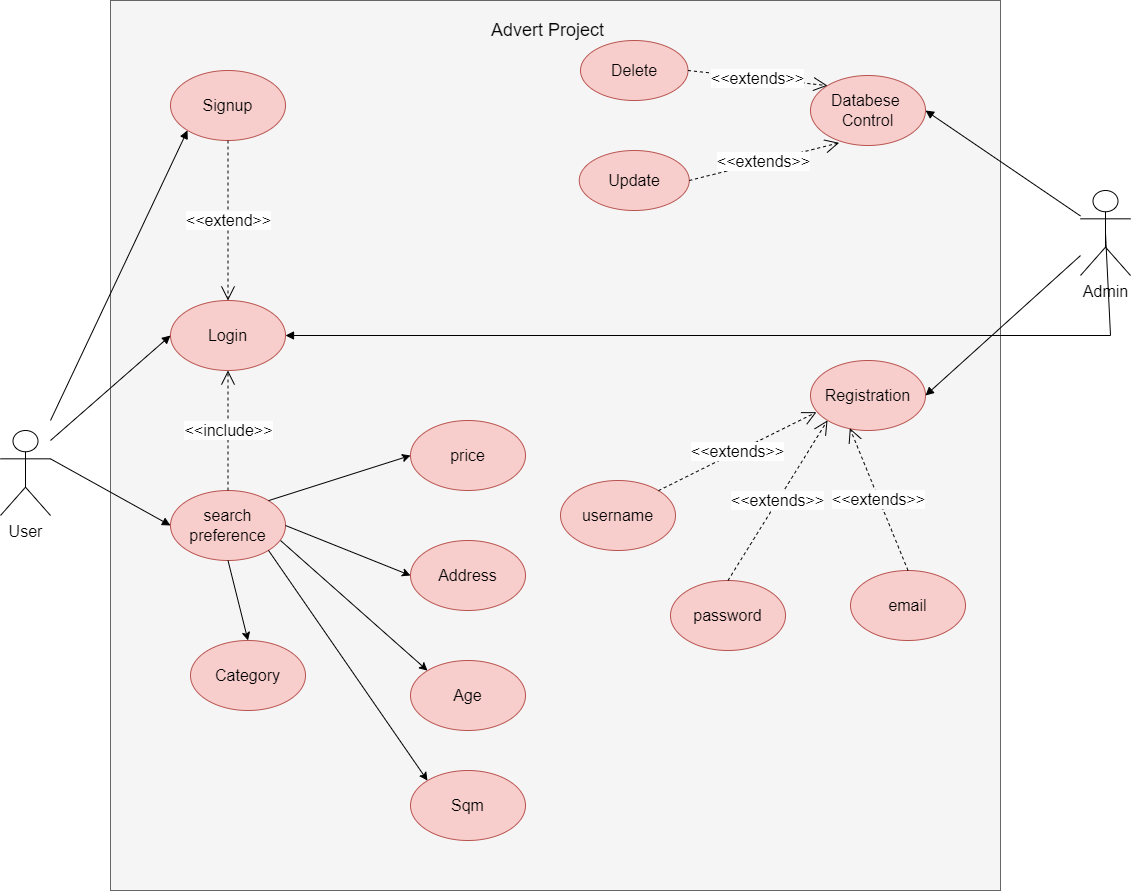

The diagram above was exported from draw.io. Its source (the exported page's mxGraphModel, read from the mxfile embedded in the PNG):
<mxGraphModel dx="1730" dy="2081" grid="1" gridSize="10" guides="1" tooltips="1" connect="1" arrows="1" fold="1" page="1" pageScale="1" pageWidth="827" pageHeight="1169" math="0" shadow="0">
  <root>
    <mxCell id="0" />
    <mxCell id="1" parent="0" />
    <mxCell id="zaBUNxp85MKz0sOjFbZc-1" value="" style="whiteSpace=wrap;html=1;aspect=fixed;fillColor=#f5f5f5;fontColor=#333333;strokeColor=#666666;" vertex="1" parent="1">
      <mxGeometry x="160" y="-40" width="890" height="890" as="geometry" />
    </mxCell>
    <mxCell id="zaBUNxp85MKz0sOjFbZc-4" value="&lt;font style=&quot;font-size: 18px;&quot;&gt;Advert Project&lt;/font&gt;" style="text;html=1;strokeColor=none;fillColor=none;align=center;verticalAlign=middle;whiteSpace=wrap;rounded=0;" vertex="1" parent="1">
      <mxGeometry x="510" y="-30" width="175" height="40" as="geometry" />
    </mxCell>
    <mxCell id="A0AQikSzAtwD_k0Dr_Ye-7" value="&lt;font style=&quot;font-size: 16px;&quot;&gt;Admin&lt;/font&gt;" style="shape=umlActor;verticalLabelPosition=bottom;verticalAlign=top;html=1;outlineConnect=0;" vertex="1" parent="1">
      <mxGeometry x="1130" y="150" width="50" height="85" as="geometry" />
    </mxCell>
    <mxCell id="A0AQikSzAtwD_k0Dr_Ye-9" value="&lt;font style=&quot;font-size: 16px;&quot;&gt;Signup&lt;/font&gt;" style="ellipse;whiteSpace=wrap;html=1;fillColor=#f8cecc;strokeColor=#b85450;" vertex="1" parent="1">
      <mxGeometry x="220" y="30" width="115" height="70" as="geometry" />
    </mxCell>
    <mxCell id="A0AQikSzAtwD_k0Dr_Ye-11" value="&lt;font style=&quot;font-size: 16px;&quot;&gt;Databese&amp;nbsp;&lt;br&gt;Control&lt;/font&gt;" style="ellipse;whiteSpace=wrap;html=1;fillColor=#f8cecc;strokeColor=#b85450;" vertex="1" parent="1">
      <mxGeometry x="860" y="35" width="115" height="70" as="geometry" />
    </mxCell>
    <mxCell id="A0AQikSzAtwD_k0Dr_Ye-12" value="&lt;font style=&quot;font-size: 16px;&quot;&gt;Registration&lt;/font&gt;" style="ellipse;whiteSpace=wrap;html=1;fillColor=#f8cecc;strokeColor=#b85450;" vertex="1" parent="1">
      <mxGeometry x="860" y="320" width="115" height="70" as="geometry" />
    </mxCell>
    <mxCell id="A0AQikSzAtwD_k0Dr_Ye-19" value="&lt;font style=&quot;font-size: 16px;&quot;&gt;Login&lt;/font&gt;" style="ellipse;whiteSpace=wrap;html=1;fillColor=#f8cecc;strokeColor=#b85450;" vertex="1" parent="1">
      <mxGeometry x="220" y="260" width="115" height="70" as="geometry" />
    </mxCell>
    <mxCell id="A0AQikSzAtwD_k0Dr_Ye-20" value="&lt;font style=&quot;font-size: 16px;&quot;&gt;Update&lt;/font&gt;" style="ellipse;whiteSpace=wrap;html=1;fillColor=#f8cecc;strokeColor=#b85450;" vertex="1" parent="1">
      <mxGeometry x="628.75" y="110" width="110" height="60" as="geometry" />
    </mxCell>
    <mxCell id="A0AQikSzAtwD_k0Dr_Ye-21" value="&lt;font style=&quot;font-size: 16px;&quot;&gt;Delete&lt;/font&gt;" style="ellipse;whiteSpace=wrap;html=1;fillColor=#f8cecc;strokeColor=#b85450;" vertex="1" parent="1">
      <mxGeometry x="630" width="107.5" height="60" as="geometry" />
    </mxCell>
    <mxCell id="A0AQikSzAtwD_k0Dr_Ye-25" value="&lt;font style=&quot;font-size: 16px;&quot;&gt;search preference&lt;/font&gt;" style="ellipse;whiteSpace=wrap;html=1;fillColor=#f8cecc;strokeColor=#b85450;" vertex="1" parent="1">
      <mxGeometry x="220" y="450" width="115" height="70" as="geometry" />
    </mxCell>
    <mxCell id="A0AQikSzAtwD_k0Dr_Ye-26" value="&lt;font style=&quot;font-size: 16px;&quot;&gt;price&lt;/font&gt;" style="ellipse;whiteSpace=wrap;html=1;fillColor=#f8cecc;strokeColor=#b85450;" vertex="1" parent="1">
      <mxGeometry x="460" y="380" width="115" height="70" as="geometry" />
    </mxCell>
    <mxCell id="A0AQikSzAtwD_k0Dr_Ye-27" value="&lt;font style=&quot;font-size: 16px;&quot;&gt;Category&lt;/font&gt;" style="ellipse;whiteSpace=wrap;html=1;fillColor=#f8cecc;strokeColor=#b85450;" vertex="1" parent="1">
      <mxGeometry x="240" y="600" width="115" height="70" as="geometry" />
    </mxCell>
    <mxCell id="A0AQikSzAtwD_k0Dr_Ye-31" value="&lt;font style=&quot;font-size: 16px;&quot;&gt;Address&lt;/font&gt;" style="ellipse;whiteSpace=wrap;html=1;fillColor=#f8cecc;strokeColor=#b85450;" vertex="1" parent="1">
      <mxGeometry x="460" y="500" width="115" height="70" as="geometry" />
    </mxCell>
    <mxCell id="A0AQikSzAtwD_k0Dr_Ye-32" value="&lt;font style=&quot;font-size: 16px;&quot;&gt;Sqm&lt;/font&gt;" style="ellipse;whiteSpace=wrap;html=1;fillColor=#f8cecc;strokeColor=#b85450;" vertex="1" parent="1">
      <mxGeometry x="460" y="730" width="115" height="70" as="geometry" />
    </mxCell>
    <mxCell id="A0AQikSzAtwD_k0Dr_Ye-33" value="&lt;span style=&quot;font-size: 16px;&quot;&gt;Age&lt;/span&gt;" style="ellipse;whiteSpace=wrap;html=1;fillColor=#f8cecc;strokeColor=#b85450;" vertex="1" parent="1">
      <mxGeometry x="460" y="620" width="115" height="70" as="geometry" />
    </mxCell>
    <mxCell id="A0AQikSzAtwD_k0Dr_Ye-37" value="&lt;span style=&quot;font-size: 16px;&quot;&gt;User&lt;/span&gt;" style="shape=umlActor;verticalLabelPosition=bottom;verticalAlign=top;html=1;outlineConnect=0;" vertex="1" parent="1">
      <mxGeometry x="50" y="390" width="50" height="85" as="geometry" />
    </mxCell>
    <mxCell id="A0AQikSzAtwD_k0Dr_Ye-51" value="&amp;lt;&amp;lt;extend&amp;gt;&amp;gt;" style="endArrow=open;endSize=12;dashed=1;html=1;rounded=0;fontSize=16;exitX=0.5;exitY=1;exitDx=0;exitDy=0;entryX=0.5;entryY=0;entryDx=0;entryDy=0;" edge="1" parent="1" source="A0AQikSzAtwD_k0Dr_Ye-9" target="A0AQikSzAtwD_k0Dr_Ye-19">
      <mxGeometry width="160" relative="1" as="geometry">
        <mxPoint x="520" y="340" as="sourcePoint" />
        <mxPoint x="680" y="340" as="targetPoint" />
      </mxGeometry>
    </mxCell>
    <mxCell id="A0AQikSzAtwD_k0Dr_Ye-52" value="" style="html=1;verticalAlign=bottom;endArrow=block;rounded=0;fontSize=16;entryX=0;entryY=1;entryDx=0;entryDy=0;" edge="1" parent="1" target="A0AQikSzAtwD_k0Dr_Ye-9">
      <mxGeometry width="80" relative="1" as="geometry">
        <mxPoint x="100" y="380" as="sourcePoint" />
        <mxPoint x="640" y="340" as="targetPoint" />
      </mxGeometry>
    </mxCell>
    <mxCell id="A0AQikSzAtwD_k0Dr_Ye-53" value="" style="html=1;verticalAlign=bottom;endArrow=block;rounded=0;fontSize=16;entryX=0;entryY=0.5;entryDx=0;entryDy=0;" edge="1" parent="1" target="A0AQikSzAtwD_k0Dr_Ye-19">
      <mxGeometry width="80" relative="1" as="geometry">
        <mxPoint x="100" y="400" as="sourcePoint" />
        <mxPoint x="246.5499115972566" y="99.57005304164613" as="targetPoint" />
      </mxGeometry>
    </mxCell>
    <mxCell id="A0AQikSzAtwD_k0Dr_Ye-54" value="" style="html=1;verticalAlign=bottom;endArrow=block;rounded=0;fontSize=16;entryX=0;entryY=0.5;entryDx=0;entryDy=0;exitX=1;exitY=0.3333333333333333;exitDx=0;exitDy=0;exitPerimeter=0;" edge="1" parent="1" source="A0AQikSzAtwD_k0Dr_Ye-37" target="A0AQikSzAtwD_k0Dr_Ye-25">
      <mxGeometry width="80" relative="1" as="geometry">
        <mxPoint x="120" y="400" as="sourcePoint" />
        <mxPoint x="256.5499115972566" y="109.57005304164613" as="targetPoint" />
      </mxGeometry>
    </mxCell>
    <mxCell id="A0AQikSzAtwD_k0Dr_Ye-55" style="edgeStyle=none;rounded=0;orthogonalLoop=1;jettySize=auto;html=1;exitX=1;exitY=0.3333333333333333;exitDx=0;exitDy=0;exitPerimeter=0;fontSize=16;endFill=0;" edge="1" parent="1" source="A0AQikSzAtwD_k0Dr_Ye-37" target="A0AQikSzAtwD_k0Dr_Ye-37">
      <mxGeometry relative="1" as="geometry" />
    </mxCell>
    <mxCell id="A0AQikSzAtwD_k0Dr_Ye-56" value="" style="html=1;verticalAlign=bottom;endArrow=block;rounded=0;fontSize=16;entryX=1;entryY=0.5;entryDx=0;entryDy=0;" edge="1" parent="1" source="A0AQikSzAtwD_k0Dr_Ye-7" target="A0AQikSzAtwD_k0Dr_Ye-11">
      <mxGeometry width="80" relative="1" as="geometry">
        <mxPoint x="975" y="330.43" as="sourcePoint" />
        <mxPoint x="1111.5499115972566" y="40.00005304164614" as="targetPoint" />
      </mxGeometry>
    </mxCell>
    <mxCell id="A0AQikSzAtwD_k0Dr_Ye-57" value="" style="html=1;verticalAlign=bottom;endArrow=block;rounded=0;fontSize=16;entryX=1;entryY=0.5;entryDx=0;entryDy=0;" edge="1" parent="1" source="A0AQikSzAtwD_k0Dr_Ye-7" target="A0AQikSzAtwD_k0Dr_Ye-12">
      <mxGeometry width="80" relative="1" as="geometry">
        <mxPoint x="810" y="560.4300000000001" as="sourcePoint" />
        <mxPoint x="946.5499115972566" y="270.00005304164614" as="targetPoint" />
      </mxGeometry>
    </mxCell>
    <mxCell id="A0AQikSzAtwD_k0Dr_Ye-58" value="&amp;lt;&amp;lt;extends&amp;gt;&amp;gt;" style="endArrow=open;endSize=12;dashed=1;html=1;rounded=0;fontSize=16;exitX=1;exitY=0.5;exitDx=0;exitDy=0;entryX=0;entryY=0;entryDx=0;entryDy=0;" edge="1" parent="1" source="A0AQikSzAtwD_k0Dr_Ye-21" target="A0AQikSzAtwD_k0Dr_Ye-11">
      <mxGeometry width="160" relative="1" as="geometry">
        <mxPoint x="858.57" y="70" as="sourcePoint" />
        <mxPoint x="858.57" y="175" as="targetPoint" />
      </mxGeometry>
    </mxCell>
    <mxCell id="A0AQikSzAtwD_k0Dr_Ye-59" value="&amp;lt;&amp;lt;extends&amp;gt;&amp;gt;" style="endArrow=open;endSize=12;dashed=1;html=1;rounded=0;fontSize=16;exitX=1;exitY=0.5;exitDx=0;exitDy=0;entryX=0.249;entryY=0.962;entryDx=0;entryDy=0;entryPerimeter=0;" edge="1" parent="1" source="A0AQikSzAtwD_k0Dr_Ye-20" target="A0AQikSzAtwD_k0Dr_Ye-11">
      <mxGeometry width="160" relative="1" as="geometry">
        <mxPoint x="820" y="110" as="sourcePoint" />
        <mxPoint x="820" y="215" as="targetPoint" />
      </mxGeometry>
    </mxCell>
    <mxCell id="A0AQikSzAtwD_k0Dr_Ye-60" value="" style="html=1;verticalAlign=bottom;endArrow=block;rounded=0;fontSize=16;entryX=1;entryY=0.5;entryDx=0;entryDy=0;exitX=0.5;exitY=0.5;exitDx=0;exitDy=0;exitPerimeter=0;" edge="1" parent="1" source="A0AQikSzAtwD_k0Dr_Ye-7" target="A0AQikSzAtwD_k0Dr_Ye-19">
      <mxGeometry width="80" relative="1" as="geometry">
        <mxPoint x="1160" y="360" as="sourcePoint" />
        <mxPoint x="984.9999999999936" y="250" as="targetPoint" />
        <Array as="points">
          <mxPoint x="1160" y="295" />
        </Array>
      </mxGeometry>
    </mxCell>
    <mxCell id="A0AQikSzAtwD_k0Dr_Ye-61" value="&amp;lt;&amp;lt;include&amp;gt;&amp;gt;" style="endArrow=open;endSize=12;dashed=1;html=1;rounded=0;fontSize=16;exitX=0.5;exitY=0;exitDx=0;exitDy=0;" edge="1" parent="1" source="A0AQikSzAtwD_k0Dr_Ye-25" target="A0AQikSzAtwD_k0Dr_Ye-19">
      <mxGeometry width="160" relative="1" as="geometry">
        <mxPoint x="280" y="330" as="sourcePoint" />
        <mxPoint x="287.5" y="270" as="targetPoint" />
      </mxGeometry>
    </mxCell>
    <mxCell id="A0AQikSzAtwD_k0Dr_Ye-62" value="" style="endArrow=classic;html=1;rounded=0;fontSize=16;exitX=1;exitY=0;exitDx=0;exitDy=0;entryX=0;entryY=0.5;entryDx=0;entryDy=0;" edge="1" parent="1" source="A0AQikSzAtwD_k0Dr_Ye-25" target="A0AQikSzAtwD_k0Dr_Ye-26">
      <mxGeometry width="50" height="50" relative="1" as="geometry">
        <mxPoint x="590" y="550" as="sourcePoint" />
        <mxPoint x="640" y="500" as="targetPoint" />
      </mxGeometry>
    </mxCell>
    <mxCell id="A0AQikSzAtwD_k0Dr_Ye-63" value="" style="endArrow=classic;html=1;rounded=0;fontSize=16;exitX=1;exitY=0.5;exitDx=0;exitDy=0;entryX=0;entryY=0.5;entryDx=0;entryDy=0;" edge="1" parent="1" source="A0AQikSzAtwD_k0Dr_Ye-25" target="A0AQikSzAtwD_k0Dr_Ye-31">
      <mxGeometry width="50" height="50" relative="1" as="geometry">
        <mxPoint x="345" y="495" as="sourcePoint" />
        <mxPoint x="470" y="425" as="targetPoint" />
      </mxGeometry>
    </mxCell>
    <mxCell id="A0AQikSzAtwD_k0Dr_Ye-64" value="" style="endArrow=classic;html=1;rounded=0;fontSize=16;entryX=0;entryY=0;entryDx=0;entryDy=0;" edge="1" parent="1" target="A0AQikSzAtwD_k0Dr_Ye-33">
      <mxGeometry width="50" height="50" relative="1" as="geometry">
        <mxPoint x="330" y="500" as="sourcePoint" />
        <mxPoint x="480" y="435" as="targetPoint" />
      </mxGeometry>
    </mxCell>
    <mxCell id="A0AQikSzAtwD_k0Dr_Ye-65" value="" style="endArrow=classic;html=1;rounded=0;fontSize=16;exitX=1;exitY=1;exitDx=0;exitDy=0;entryX=0;entryY=0;entryDx=0;entryDy=0;" edge="1" parent="1" source="A0AQikSzAtwD_k0Dr_Ye-25" target="A0AQikSzAtwD_k0Dr_Ye-32">
      <mxGeometry width="50" height="50" relative="1" as="geometry">
        <mxPoint x="365" y="515" as="sourcePoint" />
        <mxPoint x="490" y="445" as="targetPoint" />
      </mxGeometry>
    </mxCell>
    <mxCell id="A0AQikSzAtwD_k0Dr_Ye-66" value="" style="endArrow=classic;html=1;rounded=0;fontSize=16;exitX=0.5;exitY=1;exitDx=0;exitDy=0;entryX=0.5;entryY=0;entryDx=0;entryDy=0;" edge="1" parent="1" source="A0AQikSzAtwD_k0Dr_Ye-25" target="A0AQikSzAtwD_k0Dr_Ye-27">
      <mxGeometry width="50" height="50" relative="1" as="geometry">
        <mxPoint x="375" y="525" as="sourcePoint" />
        <mxPoint x="500" y="455" as="targetPoint" />
      </mxGeometry>
    </mxCell>
    <mxCell id="A0AQikSzAtwD_k0Dr_Ye-67" value="&lt;font style=&quot;font-size: 16px;&quot;&gt;username&lt;/font&gt;" style="ellipse;whiteSpace=wrap;html=1;fillColor=#f8cecc;strokeColor=#b85450;" vertex="1" parent="1">
      <mxGeometry x="610" y="440" width="115" height="70" as="geometry" />
    </mxCell>
    <mxCell id="A0AQikSzAtwD_k0Dr_Ye-68" value="&lt;font style=&quot;font-size: 16px;&quot;&gt;email&lt;/font&gt;" style="ellipse;whiteSpace=wrap;html=1;fillColor=#f8cecc;strokeColor=#b85450;" vertex="1" parent="1">
      <mxGeometry x="900" y="530" width="115" height="70" as="geometry" />
    </mxCell>
    <mxCell id="A0AQikSzAtwD_k0Dr_Ye-69" value="&lt;font style=&quot;font-size: 16px;&quot;&gt;password&lt;/font&gt;" style="ellipse;whiteSpace=wrap;html=1;fillColor=#f8cecc;strokeColor=#b85450;" vertex="1" parent="1">
      <mxGeometry x="720" y="540" width="115" height="70" as="geometry" />
    </mxCell>
    <mxCell id="A0AQikSzAtwD_k0Dr_Ye-70" value="&amp;lt;&amp;lt;extends&amp;gt;&amp;gt;" style="endArrow=open;endSize=12;dashed=1;html=1;rounded=0;fontSize=16;exitX=0.5;exitY=0;exitDx=0;exitDy=0;entryX=0.342;entryY=0.967;entryDx=0;entryDy=0;entryPerimeter=0;" edge="1" parent="1" source="A0AQikSzAtwD_k0Dr_Ye-68" target="A0AQikSzAtwD_k0Dr_Ye-12">
      <mxGeometry width="160" relative="1" as="geometry">
        <mxPoint x="890" y="510" as="sourcePoint" />
        <mxPoint x="1039.8850000000002" y="472.34000000000015" as="targetPoint" />
      </mxGeometry>
    </mxCell>
    <mxCell id="A0AQikSzAtwD_k0Dr_Ye-71" value="&amp;lt;&amp;lt;extends&amp;gt;&amp;gt;" style="endArrow=open;endSize=12;dashed=1;html=1;rounded=0;fontSize=16;exitX=0.5;exitY=0;exitDx=0;exitDy=0;entryX=0;entryY=1;entryDx=0;entryDy=0;" edge="1" parent="1" source="A0AQikSzAtwD_k0Dr_Ye-69" target="A0AQikSzAtwD_k0Dr_Ye-12">
      <mxGeometry width="160" relative="1" as="geometry">
        <mxPoint x="790" y="520" as="sourcePoint" />
        <mxPoint x="939.8850000000002" y="482.34000000000015" as="targetPoint" />
      </mxGeometry>
    </mxCell>
    <mxCell id="A0AQikSzAtwD_k0Dr_Ye-72" value="&amp;lt;&amp;lt;extends&amp;gt;&amp;gt;" style="endArrow=open;endSize=12;dashed=1;html=1;rounded=0;fontSize=16;exitX=1;exitY=0;exitDx=0;exitDy=0;entryX=0.052;entryY=0.738;entryDx=0;entryDy=0;entryPerimeter=0;" edge="1" parent="1" source="A0AQikSzAtwD_k0Dr_Ye-67" target="A0AQikSzAtwD_k0Dr_Ye-12">
      <mxGeometry width="160" relative="1" as="geometry">
        <mxPoint x="737.5" y="427.66" as="sourcePoint" />
        <mxPoint x="887.3850000000002" y="390.00000000000017" as="targetPoint" />
      </mxGeometry>
    </mxCell>
  </root>
</mxGraphModel>